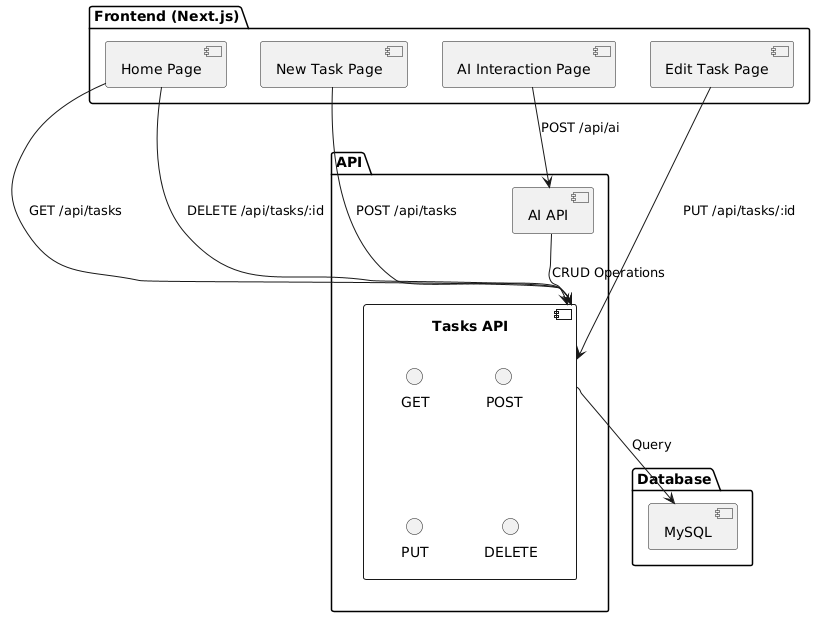

The diagram above was rendered by PlantUML. Its source (embedded in the PNG):
@startuml
package "Frontend (Next.js)" {
  component "Home Page" as Home
  component "New Task Page" as NewTask
  component "Edit Task Page" as EditTask
  component "AI Interaction Page" as AIPage
}

package "API" {
  component "Tasks API" as TasksAPI {
    interface GET
    interface POST
    interface PUT
    interface DELETE
  }
  component "AI API" as AIApi {
    interface POST
  }
}

package "Database" {
  component "MySQL" as MySQL
}

Home --> TasksAPI : GET /api/tasks
NewTask --> TasksAPI : POST /api/tasks
EditTask --> TasksAPI : PUT /api/tasks/:id
Home --> TasksAPI : DELETE /api/tasks/:id
AIPage --> AIApi : POST /api/ai
TasksAPI --> MySQL : Query
AIApi --> TasksAPI : CRUD Operations
@enduml